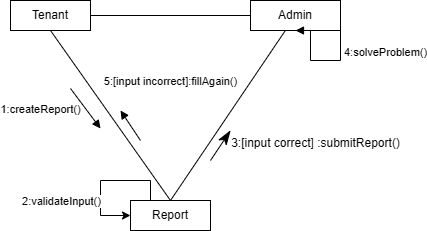

The diagram above was exported from draw.io. Its source (the exported page's mxGraphModel, read from the mxfile embedded in the PNG):
<mxGraphModel dx="512" dy="614" grid="1" gridSize="10" guides="1" tooltips="1" connect="1" arrows="1" fold="1" page="1" pageScale="1" pageWidth="850" pageHeight="1100" math="0" shadow="0">
  <root>
    <mxCell id="0" />
    <mxCell id="1" parent="0" />
    <mxCell id="CcOyv8J6PdSRa169Nv8j-13" style="edgeStyle=orthogonalEdgeStyle;rounded=0;orthogonalLoop=1;jettySize=auto;html=1;exitX=0.25;exitY=0;exitDx=0;exitDy=0;entryX=0;entryY=0.5;entryDx=0;entryDy=0;" parent="1" source="CcOyv8J6PdSRa169Nv8j-2" target="CcOyv8J6PdSRa169Nv8j-2" edge="1">
      <mxGeometry relative="1" as="geometry">
        <mxPoint x="290" y="300" as="targetPoint" />
        <Array as="points">
          <mxPoint x="350" y="270" />
          <mxPoint x="300" y="270" />
          <mxPoint x="300" y="305" />
        </Array>
      </mxGeometry>
    </mxCell>
    <mxCell id="CcOyv8J6PdSRa169Nv8j-14" value="2:validateInput()" style="edgeLabel;html=1;align=center;verticalAlign=middle;resizable=0;points=[];" parent="CcOyv8J6PdSRa169Nv8j-13" vertex="1" connectable="0">
      <mxGeometry x="0.2889" y="2" relative="1" as="geometry">
        <mxPoint x="-42" y="3" as="offset" />
      </mxGeometry>
    </mxCell>
    <mxCell id="CcOyv8J6PdSRa169Nv8j-2" value="Report" style="html=1;whiteSpace=wrap;" parent="1" vertex="1">
      <mxGeometry x="330" y="290" width="80" height="30" as="geometry" />
    </mxCell>
    <mxCell id="CcOyv8J6PdSRa169Nv8j-3" value="Admin" style="html=1;whiteSpace=wrap;" parent="1" vertex="1">
      <mxGeometry x="450" y="90" width="90" height="30" as="geometry" />
    </mxCell>
    <mxCell id="CcOyv8J6PdSRa169Nv8j-4" value="Tenant" style="html=1;whiteSpace=wrap;" parent="1" vertex="1">
      <mxGeometry x="210" y="90" width="80" height="30" as="geometry" />
    </mxCell>
    <mxCell id="CcOyv8J6PdSRa169Nv8j-8" value="" style="endArrow=none;html=1;rounded=0;exitX=0.5;exitY=0;exitDx=0;exitDy=0;" parent="1" source="CcOyv8J6PdSRa169Nv8j-2" target="CcOyv8J6PdSRa169Nv8j-3" edge="1">
      <mxGeometry width="50" height="50" relative="1" as="geometry">
        <mxPoint x="370" y="340" as="sourcePoint" />
        <mxPoint x="420" y="290" as="targetPoint" />
      </mxGeometry>
    </mxCell>
    <mxCell id="CcOyv8J6PdSRa169Nv8j-9" value="" style="endArrow=none;html=1;rounded=0;entryX=0;entryY=0.5;entryDx=0;entryDy=0;" parent="1" source="CcOyv8J6PdSRa169Nv8j-4" target="CcOyv8J6PdSRa169Nv8j-3" edge="1">
      <mxGeometry width="50" height="50" relative="1" as="geometry">
        <mxPoint x="410" y="100" as="sourcePoint" />
        <mxPoint x="450" y="100" as="targetPoint" />
      </mxGeometry>
    </mxCell>
    <mxCell id="CcOyv8J6PdSRa169Nv8j-10" value="" style="endArrow=none;html=1;rounded=0;entryX=0.5;entryY=1;entryDx=0;entryDy=0;exitX=0.5;exitY=0;exitDx=0;exitDy=0;" parent="1" source="CcOyv8J6PdSRa169Nv8j-2" target="CcOyv8J6PdSRa169Nv8j-4" edge="1">
      <mxGeometry width="50" height="50" relative="1" as="geometry">
        <mxPoint x="370" y="340" as="sourcePoint" />
        <mxPoint x="420" y="290" as="targetPoint" />
      </mxGeometry>
    </mxCell>
    <mxCell id="pFKNrX5cx4tJBsnJVCpQ-2" value="1:createReport()" style="html=1;verticalAlign=bottom;endArrow=block;curved=0;rounded=0;" parent="1" edge="1">
      <mxGeometry x="-0.76" y="-42" width="80" relative="1" as="geometry">
        <mxPoint x="270" y="178" as="sourcePoint" />
        <mxPoint x="300" y="218" as="targetPoint" />
        <mxPoint as="offset" />
      </mxGeometry>
    </mxCell>
    <mxCell id="pFKNrX5cx4tJBsnJVCpQ-3" value="" style="endArrow=classicThin;endFill=1;endSize=12;html=1;rounded=0;" parent="1" edge="1">
      <mxGeometry width="160" relative="1" as="geometry">
        <mxPoint x="410" y="250" as="sourcePoint" />
        <mxPoint x="430" y="220" as="targetPoint" />
      </mxGeometry>
    </mxCell>
    <mxCell id="pFKNrX5cx4tJBsnJVCpQ-4" value="3:[input correct] :submitReport()" style="text;html=1;align=center;verticalAlign=middle;resizable=0;points=[];autosize=1;strokeColor=none;fillColor=none;" parent="1" vertex="1">
      <mxGeometry x="420" y="218" width="190" height="30" as="geometry" />
    </mxCell>
    <mxCell id="pFKNrX5cx4tJBsnJVCpQ-11" value="4:solveProblem()" style="html=1;align=left;spacingLeft=2;endArrow=block;rounded=0;edgeStyle=orthogonalEdgeStyle;curved=0;rounded=0;entryX=0.5;entryY=1;entryDx=0;entryDy=0;" parent="1" target="CcOyv8J6PdSRa169Nv8j-3" edge="1">
      <mxGeometry relative="1" as="geometry">
        <mxPoint x="510" y="120" as="sourcePoint" />
        <Array as="points">
          <mxPoint x="510" y="150" />
          <mxPoint x="540" y="150" />
          <mxPoint x="540" y="120" />
        </Array>
        <mxPoint x="515" y="150" as="targetPoint" />
      </mxGeometry>
    </mxCell>
    <mxCell id="pFKNrX5cx4tJBsnJVCpQ-12" value="5:[input incorrect]:fillAgain()" style="html=1;verticalAlign=bottom;endArrow=block;curved=0;rounded=0;" parent="1" edge="1">
      <mxGeometry x="0.3846" y="-53" width="80" relative="1" as="geometry">
        <mxPoint x="340" y="230" as="sourcePoint" />
        <mxPoint x="320" y="200" as="targetPoint" />
        <mxPoint as="offset" />
      </mxGeometry>
    </mxCell>
  </root>
</mxGraphModel>